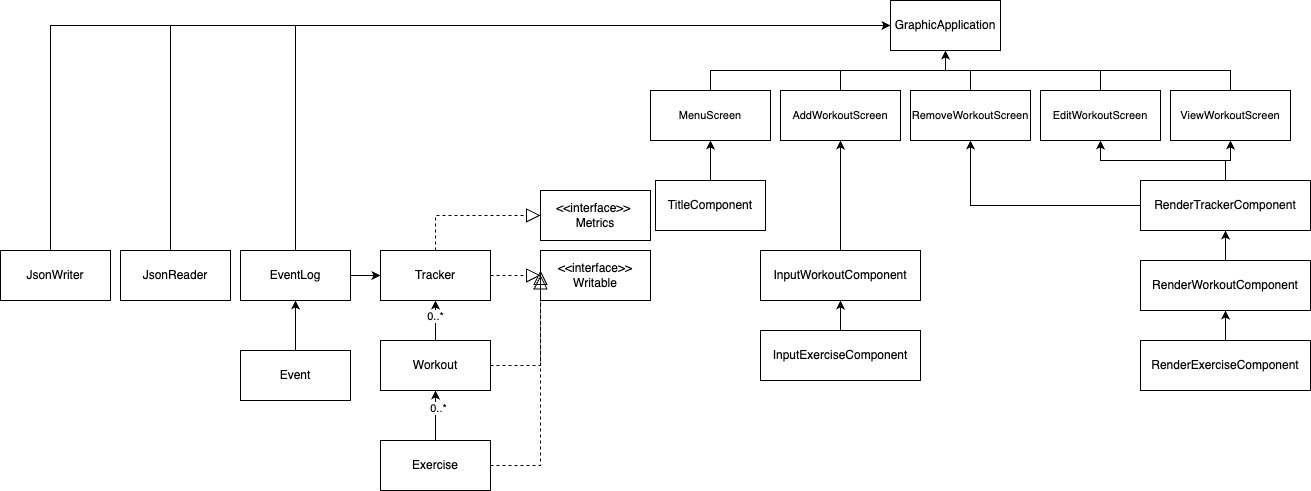

The diagram above was exported from draw.io. Its source (the exported page's mxGraphModel, read from the mxfile embedded in the PNG):
<mxGraphModel dx="2471" dy="897" grid="1" gridSize="10" guides="1" tooltips="1" connect="1" arrows="1" fold="1" page="1" pageScale="1" pageWidth="850" pageHeight="1100" math="0" shadow="0">
  <root>
    <mxCell id="0" />
    <mxCell id="1" parent="0" />
    <mxCell id="uwTKV_mrk8RZPLn8bqcH-81" style="edgeStyle=orthogonalEdgeStyle;rounded=0;orthogonalLoop=1;jettySize=auto;html=1;entryX=0.5;entryY=1;entryDx=0;entryDy=0;" edge="1" parent="1" source="2j9d5rSOqGBgwi1KvNOW-6" target="2j9d5rSOqGBgwi1KvNOW-8">
      <mxGeometry relative="1" as="geometry" />
    </mxCell>
    <mxCell id="2j9d5rSOqGBgwi1KvNOW-6" value="Event" style="html=1;whiteSpace=wrap;" parent="1" vertex="1">
      <mxGeometry x="-290" y="380" width="110" height="50" as="geometry" />
    </mxCell>
    <mxCell id="uwTKV_mrk8RZPLn8bqcH-104" style="edgeStyle=orthogonalEdgeStyle;rounded=0;orthogonalLoop=1;jettySize=auto;html=1;exitX=1;exitY=0.5;exitDx=0;exitDy=0;entryX=0;entryY=0.5;entryDx=0;entryDy=0;" edge="1" parent="1" source="2j9d5rSOqGBgwi1KvNOW-8" target="2j9d5rSOqGBgwi1KvNOW-11">
      <mxGeometry relative="1" as="geometry" />
    </mxCell>
    <mxCell id="uwTKV_mrk8RZPLn8bqcH-105" style="edgeStyle=orthogonalEdgeStyle;rounded=0;orthogonalLoop=1;jettySize=auto;html=1;entryX=0;entryY=0.5;entryDx=0;entryDy=0;" edge="1" parent="1" source="2j9d5rSOqGBgwi1KvNOW-8" target="2j9d5rSOqGBgwi1KvNOW-15">
      <mxGeometry relative="1" as="geometry">
        <Array as="points">
          <mxPoint x="-235" y="55" />
        </Array>
      </mxGeometry>
    </mxCell>
    <mxCell id="2j9d5rSOqGBgwi1KvNOW-8" value="EventLog" style="html=1;whiteSpace=wrap;" parent="1" vertex="1">
      <mxGeometry x="-290" y="280" width="110" height="50" as="geometry" />
    </mxCell>
    <mxCell id="uwTKV_mrk8RZPLn8bqcH-83" style="edgeStyle=orthogonalEdgeStyle;rounded=0;orthogonalLoop=1;jettySize=auto;html=1;entryX=0.5;entryY=1;entryDx=0;entryDy=0;" edge="1" parent="1" source="2j9d5rSOqGBgwi1KvNOW-9" target="2j9d5rSOqGBgwi1KvNOW-12">
      <mxGeometry relative="1" as="geometry" />
    </mxCell>
    <mxCell id="uwTKV_mrk8RZPLn8bqcH-103" value="0..*" style="edgeLabel;html=1;align=center;verticalAlign=middle;resizable=0;points=[];" vertex="1" connectable="0" parent="uwTKV_mrk8RZPLn8bqcH-83">
      <mxGeometry x="0.3376" y="-2" relative="1" as="geometry">
        <mxPoint as="offset" />
      </mxGeometry>
    </mxCell>
    <mxCell id="2j9d5rSOqGBgwi1KvNOW-9" value="Exercise" style="html=1;whiteSpace=wrap;" parent="1" vertex="1">
      <mxGeometry x="-150" y="470" width="110" height="50" as="geometry" />
    </mxCell>
    <mxCell id="2j9d5rSOqGBgwi1KvNOW-10" value="&amp;lt;&amp;lt;interface&amp;gt;&amp;gt;&amp;nbsp;&lt;div&gt;&lt;span style=&quot;background-color: initial;&quot;&gt;Metrics&lt;/span&gt;&lt;/div&gt;" style="html=1;whiteSpace=wrap;" parent="1" vertex="1">
      <mxGeometry x="10" y="220" width="110" height="50" as="geometry" />
    </mxCell>
    <mxCell id="2j9d5rSOqGBgwi1KvNOW-11" value="Tracker" style="html=1;whiteSpace=wrap;" parent="1" vertex="1">
      <mxGeometry x="-150" y="280" width="110" height="50" as="geometry" />
    </mxCell>
    <mxCell id="uwTKV_mrk8RZPLn8bqcH-82" style="edgeStyle=orthogonalEdgeStyle;rounded=0;orthogonalLoop=1;jettySize=auto;html=1;entryX=0.5;entryY=1;entryDx=0;entryDy=0;" edge="1" parent="1" source="2j9d5rSOqGBgwi1KvNOW-12" target="2j9d5rSOqGBgwi1KvNOW-11">
      <mxGeometry relative="1" as="geometry" />
    </mxCell>
    <mxCell id="uwTKV_mrk8RZPLn8bqcH-102" value="0..*" style="edgeLabel;html=1;align=center;verticalAlign=middle;resizable=0;points=[];" vertex="1" connectable="0" parent="uwTKV_mrk8RZPLn8bqcH-82">
      <mxGeometry x="0.272" y="1" relative="1" as="geometry">
        <mxPoint as="offset" />
      </mxGeometry>
    </mxCell>
    <mxCell id="2j9d5rSOqGBgwi1KvNOW-12" value="Workout" style="html=1;whiteSpace=wrap;" parent="1" vertex="1">
      <mxGeometry x="-150" y="370" width="110" height="50" as="geometry" />
    </mxCell>
    <mxCell id="uwTKV_mrk8RZPLn8bqcH-97" style="edgeStyle=orthogonalEdgeStyle;rounded=0;orthogonalLoop=1;jettySize=auto;html=1;exitX=0.5;exitY=0;exitDx=0;exitDy=0;entryX=0.5;entryY=1;entryDx=0;entryDy=0;" edge="1" parent="1" source="2j9d5rSOqGBgwi1KvNOW-13" target="2j9d5rSOqGBgwi1KvNOW-15">
      <mxGeometry relative="1" as="geometry" />
    </mxCell>
    <mxCell id="2j9d5rSOqGBgwi1KvNOW-13" value="&lt;font style=&quot;font-size: 11px;&quot;&gt;AddWorkoutScreen&lt;/font&gt;" style="html=1;whiteSpace=wrap;" parent="1" vertex="1">
      <mxGeometry x="250" y="120" width="120" height="50" as="geometry" />
    </mxCell>
    <mxCell id="uwTKV_mrk8RZPLn8bqcH-95" style="edgeStyle=orthogonalEdgeStyle;rounded=0;orthogonalLoop=1;jettySize=auto;html=1;exitX=0.5;exitY=0;exitDx=0;exitDy=0;entryX=0.5;entryY=1;entryDx=0;entryDy=0;" edge="1" parent="1" source="2j9d5rSOqGBgwi1KvNOW-14" target="2j9d5rSOqGBgwi1KvNOW-15">
      <mxGeometry relative="1" as="geometry" />
    </mxCell>
    <mxCell id="2j9d5rSOqGBgwi1KvNOW-14" value="&lt;font style=&quot;font-size: 11px;&quot;&gt;EditWorkoutScreen&lt;/font&gt;" style="html=1;whiteSpace=wrap;" parent="1" vertex="1">
      <mxGeometry x="510" y="120" width="120" height="50" as="geometry" />
    </mxCell>
    <mxCell id="2j9d5rSOqGBgwi1KvNOW-15" value="GraphicApplication" style="html=1;whiteSpace=wrap;" parent="1" vertex="1">
      <mxGeometry x="360" y="30" width="110" height="50" as="geometry" />
    </mxCell>
    <mxCell id="uwTKV_mrk8RZPLn8bqcH-86" style="edgeStyle=orthogonalEdgeStyle;rounded=0;orthogonalLoop=1;jettySize=auto;html=1;entryX=0.5;entryY=1;entryDx=0;entryDy=0;" edge="1" parent="1" source="2j9d5rSOqGBgwi1KvNOW-16" target="2j9d5rSOqGBgwi1KvNOW-17">
      <mxGeometry relative="1" as="geometry" />
    </mxCell>
    <mxCell id="2j9d5rSOqGBgwi1KvNOW-16" value="InputExerciseComponent" style="html=1;whiteSpace=wrap;" parent="1" vertex="1">
      <mxGeometry x="230" y="360" width="160" height="50" as="geometry" />
    </mxCell>
    <mxCell id="uwTKV_mrk8RZPLn8bqcH-85" style="edgeStyle=orthogonalEdgeStyle;rounded=0;orthogonalLoop=1;jettySize=auto;html=1;entryX=0.5;entryY=1;entryDx=0;entryDy=0;" edge="1" parent="1" source="2j9d5rSOqGBgwi1KvNOW-17" target="2j9d5rSOqGBgwi1KvNOW-13">
      <mxGeometry relative="1" as="geometry" />
    </mxCell>
    <mxCell id="2j9d5rSOqGBgwi1KvNOW-17" value="InputWorkoutComponent" style="html=1;whiteSpace=wrap;" parent="1" vertex="1">
      <mxGeometry x="230" y="280" width="160" height="50" as="geometry" />
    </mxCell>
    <mxCell id="uwTKV_mrk8RZPLn8bqcH-99" style="edgeStyle=orthogonalEdgeStyle;rounded=0;orthogonalLoop=1;jettySize=auto;html=1;entryX=0.5;entryY=1;entryDx=0;entryDy=0;" edge="1" parent="1" source="2j9d5rSOqGBgwi1KvNOW-18" target="2j9d5rSOqGBgwi1KvNOW-15">
      <mxGeometry relative="1" as="geometry">
        <Array as="points">
          <mxPoint x="180" y="100" />
          <mxPoint x="415" y="100" />
        </Array>
      </mxGeometry>
    </mxCell>
    <mxCell id="2j9d5rSOqGBgwi1KvNOW-18" value="&lt;font style=&quot;font-size: 11px;&quot;&gt;MenuScreen&lt;/font&gt;" style="html=1;whiteSpace=wrap;" parent="1" vertex="1">
      <mxGeometry x="120" y="120" width="120" height="50" as="geometry" />
    </mxCell>
    <mxCell id="uwTKV_mrk8RZPLn8bqcH-56" value="" style="edgeStyle=orthogonalEdgeStyle;rounded=0;orthogonalLoop=1;jettySize=auto;html=1;" edge="1" parent="1" source="2j9d5rSOqGBgwi1KvNOW-19" target="2j9d5rSOqGBgwi1KvNOW-15">
      <mxGeometry relative="1" as="geometry" />
    </mxCell>
    <mxCell id="uwTKV_mrk8RZPLn8bqcH-59" value="" style="edgeStyle=orthogonalEdgeStyle;rounded=0;orthogonalLoop=1;jettySize=auto;html=1;" edge="1" parent="1" source="2j9d5rSOqGBgwi1KvNOW-19" target="2j9d5rSOqGBgwi1KvNOW-15">
      <mxGeometry relative="1" as="geometry" />
    </mxCell>
    <mxCell id="2j9d5rSOqGBgwi1KvNOW-19" value="&lt;font style=&quot;font-size: 11px;&quot;&gt;RemoveWorkoutScreen&lt;/font&gt;" style="html=1;whiteSpace=wrap;" parent="1" vertex="1">
      <mxGeometry x="380" y="120" width="120" height="50" as="geometry" />
    </mxCell>
    <mxCell id="uwTKV_mrk8RZPLn8bqcH-87" value="" style="edgeStyle=orthogonalEdgeStyle;rounded=0;orthogonalLoop=1;jettySize=auto;html=1;" edge="1" parent="1" source="2j9d5rSOqGBgwi1KvNOW-20" target="2j9d5rSOqGBgwi1KvNOW-22">
      <mxGeometry relative="1" as="geometry" />
    </mxCell>
    <mxCell id="2j9d5rSOqGBgwi1KvNOW-20" value="RenderExerciseComponent" style="html=1;whiteSpace=wrap;" parent="1" vertex="1">
      <mxGeometry x="610" y="370" width="170" height="50" as="geometry" />
    </mxCell>
    <mxCell id="uwTKV_mrk8RZPLn8bqcH-90" value="" style="edgeStyle=orthogonalEdgeStyle;rounded=0;orthogonalLoop=1;jettySize=auto;html=1;" edge="1" parent="1" source="2j9d5rSOqGBgwi1KvNOW-21" target="2j9d5rSOqGBgwi1KvNOW-24">
      <mxGeometry relative="1" as="geometry" />
    </mxCell>
    <mxCell id="uwTKV_mrk8RZPLn8bqcH-92" style="edgeStyle=orthogonalEdgeStyle;rounded=0;orthogonalLoop=1;jettySize=auto;html=1;exitX=0.5;exitY=0;exitDx=0;exitDy=0;entryX=0.5;entryY=1;entryDx=0;entryDy=0;" edge="1" parent="1" source="2j9d5rSOqGBgwi1KvNOW-21" target="2j9d5rSOqGBgwi1KvNOW-14">
      <mxGeometry relative="1" as="geometry" />
    </mxCell>
    <mxCell id="uwTKV_mrk8RZPLn8bqcH-93" style="edgeStyle=orthogonalEdgeStyle;rounded=0;orthogonalLoop=1;jettySize=auto;html=1;entryX=0.5;entryY=1;entryDx=0;entryDy=0;" edge="1" parent="1" source="2j9d5rSOqGBgwi1KvNOW-21" target="2j9d5rSOqGBgwi1KvNOW-19">
      <mxGeometry relative="1" as="geometry" />
    </mxCell>
    <mxCell id="2j9d5rSOqGBgwi1KvNOW-21" value="RenderTrackerComponent" style="html=1;whiteSpace=wrap;" parent="1" vertex="1">
      <mxGeometry x="610" y="210" width="170" height="50" as="geometry" />
    </mxCell>
    <mxCell id="uwTKV_mrk8RZPLn8bqcH-88" value="" style="edgeStyle=orthogonalEdgeStyle;rounded=0;orthogonalLoop=1;jettySize=auto;html=1;" edge="1" parent="1" source="2j9d5rSOqGBgwi1KvNOW-22" target="2j9d5rSOqGBgwi1KvNOW-21">
      <mxGeometry relative="1" as="geometry" />
    </mxCell>
    <mxCell id="2j9d5rSOqGBgwi1KvNOW-22" value="RenderWorkoutComponent" style="html=1;whiteSpace=wrap;" parent="1" vertex="1">
      <mxGeometry x="610" y="290" width="170" height="50" as="geometry" />
    </mxCell>
    <mxCell id="uwTKV_mrk8RZPLn8bqcH-84" style="edgeStyle=orthogonalEdgeStyle;rounded=0;orthogonalLoop=1;jettySize=auto;html=1;entryX=0.5;entryY=1;entryDx=0;entryDy=0;" edge="1" parent="1" source="2j9d5rSOqGBgwi1KvNOW-23" target="2j9d5rSOqGBgwi1KvNOW-18">
      <mxGeometry relative="1" as="geometry" />
    </mxCell>
    <mxCell id="2j9d5rSOqGBgwi1KvNOW-23" value="TitleComponent" style="html=1;whiteSpace=wrap;" parent="1" vertex="1">
      <mxGeometry x="125" y="210" width="110" height="50" as="geometry" />
    </mxCell>
    <mxCell id="uwTKV_mrk8RZPLn8bqcH-96" style="edgeStyle=orthogonalEdgeStyle;rounded=0;orthogonalLoop=1;jettySize=auto;html=1;entryX=0.5;entryY=1;entryDx=0;entryDy=0;" edge="1" parent="1" source="2j9d5rSOqGBgwi1KvNOW-24" target="2j9d5rSOqGBgwi1KvNOW-15">
      <mxGeometry relative="1" as="geometry">
        <Array as="points">
          <mxPoint x="700" y="100" />
          <mxPoint x="415" y="100" />
        </Array>
      </mxGeometry>
    </mxCell>
    <mxCell id="2j9d5rSOqGBgwi1KvNOW-24" value="&lt;font style=&quot;font-size: 11px;&quot;&gt;ViewWorkoutScreen&lt;/font&gt;" style="html=1;whiteSpace=wrap;" parent="1" vertex="1">
      <mxGeometry x="640" y="120" width="120" height="50" as="geometry" />
    </mxCell>
    <mxCell id="uwTKV_mrk8RZPLn8bqcH-106" style="edgeStyle=orthogonalEdgeStyle;rounded=0;orthogonalLoop=1;jettySize=auto;html=1;entryX=0;entryY=0.5;entryDx=0;entryDy=0;" edge="1" parent="1" source="2j9d5rSOqGBgwi1KvNOW-25" target="2j9d5rSOqGBgwi1KvNOW-15">
      <mxGeometry relative="1" as="geometry">
        <Array as="points">
          <mxPoint x="-360" y="55" />
        </Array>
      </mxGeometry>
    </mxCell>
    <mxCell id="2j9d5rSOqGBgwi1KvNOW-25" value="JsonReader" style="html=1;whiteSpace=wrap;" parent="1" vertex="1">
      <mxGeometry x="-410" y="280" width="110" height="50" as="geometry" />
    </mxCell>
    <mxCell id="uwTKV_mrk8RZPLn8bqcH-107" style="edgeStyle=orthogonalEdgeStyle;rounded=0;orthogonalLoop=1;jettySize=auto;html=1;entryX=0;entryY=0.5;entryDx=0;entryDy=0;" edge="1" parent="1" source="2j9d5rSOqGBgwi1KvNOW-26" target="2j9d5rSOqGBgwi1KvNOW-15">
      <mxGeometry relative="1" as="geometry">
        <Array as="points">
          <mxPoint x="-480" y="55" />
        </Array>
      </mxGeometry>
    </mxCell>
    <mxCell id="2j9d5rSOqGBgwi1KvNOW-26" value="JsonWriter" style="html=1;whiteSpace=wrap;" parent="1" vertex="1">
      <mxGeometry x="-530" y="280" width="110" height="50" as="geometry" />
    </mxCell>
    <mxCell id="2j9d5rSOqGBgwi1KvNOW-27" value="&amp;lt;&amp;lt;interface&amp;gt;&amp;gt;&lt;div&gt;Writable&lt;/div&gt;" style="html=1;whiteSpace=wrap;" parent="1" vertex="1">
      <mxGeometry x="10" y="280" width="110" height="50" as="geometry" />
    </mxCell>
    <mxCell id="uwTKV_mrk8RZPLn8bqcH-43" value="" style="endArrow=block;dashed=1;endFill=0;endSize=12;html=1;rounded=0;exitX=0.5;exitY=0;exitDx=0;exitDy=0;entryX=0;entryY=0.5;entryDx=0;entryDy=0;" edge="1" parent="1" source="2j9d5rSOqGBgwi1KvNOW-11" target="2j9d5rSOqGBgwi1KvNOW-10">
      <mxGeometry width="160" relative="1" as="geometry">
        <mxPoint x="30" y="394.5" as="sourcePoint" />
        <mxPoint x="-20" y="394.5" as="targetPoint" />
        <Array as="points">
          <mxPoint x="-95" y="245" />
        </Array>
      </mxGeometry>
    </mxCell>
    <mxCell id="uwTKV_mrk8RZPLn8bqcH-44" value="" style="endArrow=block;dashed=1;endFill=0;endSize=12;html=1;rounded=0;exitX=0.5;exitY=0;exitDx=0;exitDy=0;entryX=0;entryY=0.5;entryDx=0;entryDy=0;" edge="1" parent="1" target="2j9d5rSOqGBgwi1KvNOW-27">
      <mxGeometry width="160" relative="1" as="geometry">
        <mxPoint x="-40" y="305" as="sourcePoint" />
        <mxPoint x="65" y="270" as="targetPoint" />
        <Array as="points" />
      </mxGeometry>
    </mxCell>
    <mxCell id="uwTKV_mrk8RZPLn8bqcH-46" value="" style="endArrow=block;dashed=1;endFill=0;endSize=12;html=1;rounded=0;exitX=1;exitY=0.5;exitDx=0;exitDy=0;entryX=0;entryY=0.5;entryDx=0;entryDy=0;" edge="1" parent="1" source="2j9d5rSOqGBgwi1KvNOW-12">
      <mxGeometry width="160" relative="1" as="geometry">
        <mxPoint x="-40" y="304.5" as="sourcePoint" />
        <mxPoint x="10" y="304.5" as="targetPoint" />
        <Array as="points">
          <mxPoint x="10" y="395" />
        </Array>
      </mxGeometry>
    </mxCell>
    <mxCell id="uwTKV_mrk8RZPLn8bqcH-47" value="" style="endArrow=block;dashed=1;endFill=0;endSize=12;html=1;rounded=0;exitX=1;exitY=0.5;exitDx=0;exitDy=0;entryX=0;entryY=0.5;entryDx=0;entryDy=0;" edge="1" parent="1" source="2j9d5rSOqGBgwi1KvNOW-9">
      <mxGeometry width="160" relative="1" as="geometry">
        <mxPoint x="-40" y="370.5" as="sourcePoint" />
        <mxPoint x="10" y="300" as="targetPoint" />
        <Array as="points">
          <mxPoint x="10" y="495" />
          <mxPoint x="10" y="390" />
        </Array>
      </mxGeometry>
    </mxCell>
  </root>
</mxGraphModel>